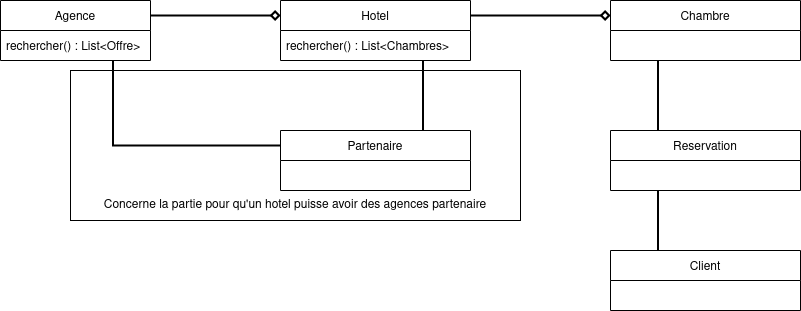

The diagram above was exported from draw.io. Its source (the exported page's mxGraphModel, read from the mxfile embedded in the PNG):
<mxGraphModel dx="1032" dy="608" grid="1" gridSize="10" guides="1" tooltips="1" connect="1" arrows="1" fold="1" page="1" pageScale="1" pageWidth="850" pageHeight="1100" math="0" shadow="0">
  <root>
    <mxCell id="0" />
    <mxCell id="1" parent="0" />
    <mxCell id="kGBrFbKdt3EtRN1NwXMj-26" value="" style="rounded=0;whiteSpace=wrap;html=1;" vertex="1" parent="1">
      <mxGeometry x="90" y="190" width="450" height="150" as="geometry" />
    </mxCell>
    <mxCell id="kGBrFbKdt3EtRN1NwXMj-10" style="edgeStyle=orthogonalEdgeStyle;rounded=0;orthogonalLoop=1;jettySize=auto;html=1;exitX=1;exitY=0.25;exitDx=0;exitDy=0;entryX=0;entryY=0.25;entryDx=0;entryDy=0;endArrow=diamond;endFill=0;strokeWidth=2;" edge="1" parent="1" source="kGBrFbKdt3EtRN1NwXMj-1" target="kGBrFbKdt3EtRN1NwXMj-6">
      <mxGeometry relative="1" as="geometry" />
    </mxCell>
    <mxCell id="kGBrFbKdt3EtRN1NwXMj-25" style="edgeStyle=orthogonalEdgeStyle;rounded=0;orthogonalLoop=1;jettySize=auto;html=1;exitX=0.75;exitY=1;exitDx=0;exitDy=0;entryX=0;entryY=0.25;entryDx=0;entryDy=0;endArrow=none;endFill=0;strokeWidth=2;" edge="1" parent="1" source="kGBrFbKdt3EtRN1NwXMj-1" target="kGBrFbKdt3EtRN1NwXMj-18">
      <mxGeometry relative="1" as="geometry" />
    </mxCell>
    <mxCell id="kGBrFbKdt3EtRN1NwXMj-1" value="Agence" style="swimlane;fontStyle=0;childLayout=stackLayout;horizontal=1;startSize=30;horizontalStack=0;resizeParent=1;resizeParentMax=0;resizeLast=0;collapsible=1;marginBottom=0;" vertex="1" parent="1">
      <mxGeometry x="20" y="120" width="150" height="60" as="geometry" />
    </mxCell>
    <mxCell id="kGBrFbKdt3EtRN1NwXMj-3" value="rechercher() : List&lt;Offre&gt;" style="text;strokeColor=none;fillColor=none;align=left;verticalAlign=middle;spacingLeft=4;spacingRight=4;overflow=hidden;points=[[0,0.5],[1,0.5]];portConstraint=eastwest;rotatable=0;" vertex="1" parent="kGBrFbKdt3EtRN1NwXMj-1">
      <mxGeometry y="30" width="150" height="30" as="geometry" />
    </mxCell>
    <mxCell id="kGBrFbKdt3EtRN1NwXMj-22" style="edgeStyle=orthogonalEdgeStyle;rounded=0;orthogonalLoop=1;jettySize=auto;html=1;exitX=0.75;exitY=1;exitDx=0;exitDy=0;entryX=0.75;entryY=0;entryDx=0;entryDy=0;endArrow=none;endFill=0;strokeWidth=2;" edge="1" parent="1" source="kGBrFbKdt3EtRN1NwXMj-6" target="kGBrFbKdt3EtRN1NwXMj-18">
      <mxGeometry relative="1" as="geometry" />
    </mxCell>
    <mxCell id="kGBrFbKdt3EtRN1NwXMj-6" value="Hotel" style="swimlane;fontStyle=0;childLayout=stackLayout;horizontal=1;startSize=30;horizontalStack=0;resizeParent=1;resizeParentMax=0;resizeLast=0;collapsible=1;marginBottom=0;" vertex="1" parent="1">
      <mxGeometry x="300" y="120" width="190" height="60" as="geometry" />
    </mxCell>
    <mxCell id="kGBrFbKdt3EtRN1NwXMj-7" value="rechercher() : List&lt;Chambres&gt;" style="text;strokeColor=none;fillColor=none;align=left;verticalAlign=middle;spacingLeft=4;spacingRight=4;overflow=hidden;points=[[0,0.5],[1,0.5]];portConstraint=eastwest;rotatable=0;" vertex="1" parent="kGBrFbKdt3EtRN1NwXMj-6">
      <mxGeometry y="30" width="190" height="30" as="geometry" />
    </mxCell>
    <mxCell id="kGBrFbKdt3EtRN1NwXMj-11" value="Chambre" style="swimlane;fontStyle=0;childLayout=stackLayout;horizontal=1;startSize=30;horizontalStack=0;resizeParent=1;resizeParentMax=0;resizeLast=0;collapsible=1;marginBottom=0;" vertex="1" parent="1">
      <mxGeometry x="630" y="120" width="190" height="60" as="geometry" />
    </mxCell>
    <mxCell id="kGBrFbKdt3EtRN1NwXMj-13" style="edgeStyle=orthogonalEdgeStyle;rounded=0;orthogonalLoop=1;jettySize=auto;html=1;entryX=0;entryY=0.25;entryDx=0;entryDy=0;endArrow=diamond;endFill=0;strokeWidth=2;" edge="1" parent="1" target="kGBrFbKdt3EtRN1NwXMj-11">
      <mxGeometry relative="1" as="geometry">
        <mxPoint x="490" y="135" as="sourcePoint" />
        <mxPoint x="310" y="145" as="targetPoint" />
      </mxGeometry>
    </mxCell>
    <mxCell id="kGBrFbKdt3EtRN1NwXMj-24" style="edgeStyle=orthogonalEdgeStyle;rounded=0;orthogonalLoop=1;jettySize=auto;html=1;exitX=0.25;exitY=1;exitDx=0;exitDy=0;entryX=0.25;entryY=0;entryDx=0;entryDy=0;endArrow=none;endFill=0;strokeWidth=2;" edge="1" parent="1" source="kGBrFbKdt3EtRN1NwXMj-15" target="kGBrFbKdt3EtRN1NwXMj-23">
      <mxGeometry relative="1" as="geometry" />
    </mxCell>
    <mxCell id="kGBrFbKdt3EtRN1NwXMj-15" value="Reservation" style="swimlane;fontStyle=0;childLayout=stackLayout;horizontal=1;startSize=30;horizontalStack=0;resizeParent=1;resizeParentMax=0;resizeLast=0;collapsible=1;marginBottom=0;" vertex="1" parent="1">
      <mxGeometry x="630" y="250" width="190" height="60" as="geometry" />
    </mxCell>
    <mxCell id="kGBrFbKdt3EtRN1NwXMj-17" style="edgeStyle=orthogonalEdgeStyle;rounded=0;orthogonalLoop=1;jettySize=auto;html=1;entryX=0.25;entryY=0;entryDx=0;entryDy=0;endArrow=none;endFill=0;strokeWidth=2;exitX=0.25;exitY=1;exitDx=0;exitDy=0;" edge="1" parent="1" source="kGBrFbKdt3EtRN1NwXMj-11" target="kGBrFbKdt3EtRN1NwXMj-15">
      <mxGeometry relative="1" as="geometry">
        <mxPoint x="500" y="145" as="sourcePoint" />
        <mxPoint x="640" y="145" as="targetPoint" />
      </mxGeometry>
    </mxCell>
    <mxCell id="kGBrFbKdt3EtRN1NwXMj-18" value="Partenaire" style="swimlane;fontStyle=0;childLayout=stackLayout;horizontal=1;startSize=30;horizontalStack=0;resizeParent=1;resizeParentMax=0;resizeLast=0;collapsible=1;marginBottom=0;" vertex="1" parent="1">
      <mxGeometry x="300" y="250" width="190" height="60" as="geometry" />
    </mxCell>
    <mxCell id="kGBrFbKdt3EtRN1NwXMj-23" value="Client" style="swimlane;fontStyle=0;childLayout=stackLayout;horizontal=1;startSize=30;horizontalStack=0;resizeParent=1;resizeParentMax=0;resizeLast=0;collapsible=1;marginBottom=0;" vertex="1" parent="1">
      <mxGeometry x="630" y="370" width="190" height="60" as="geometry" />
    </mxCell>
    <mxCell id="kGBrFbKdt3EtRN1NwXMj-27" value="Concerne la partie pour qu'un hotel puisse avoir des agences partenaire" style="text;html=1;strokeColor=none;fillColor=none;align=center;verticalAlign=middle;whiteSpace=wrap;rounded=0;" vertex="1" parent="1">
      <mxGeometry x="90" y="310" width="450" height="30" as="geometry" />
    </mxCell>
  </root>
</mxGraphModel>